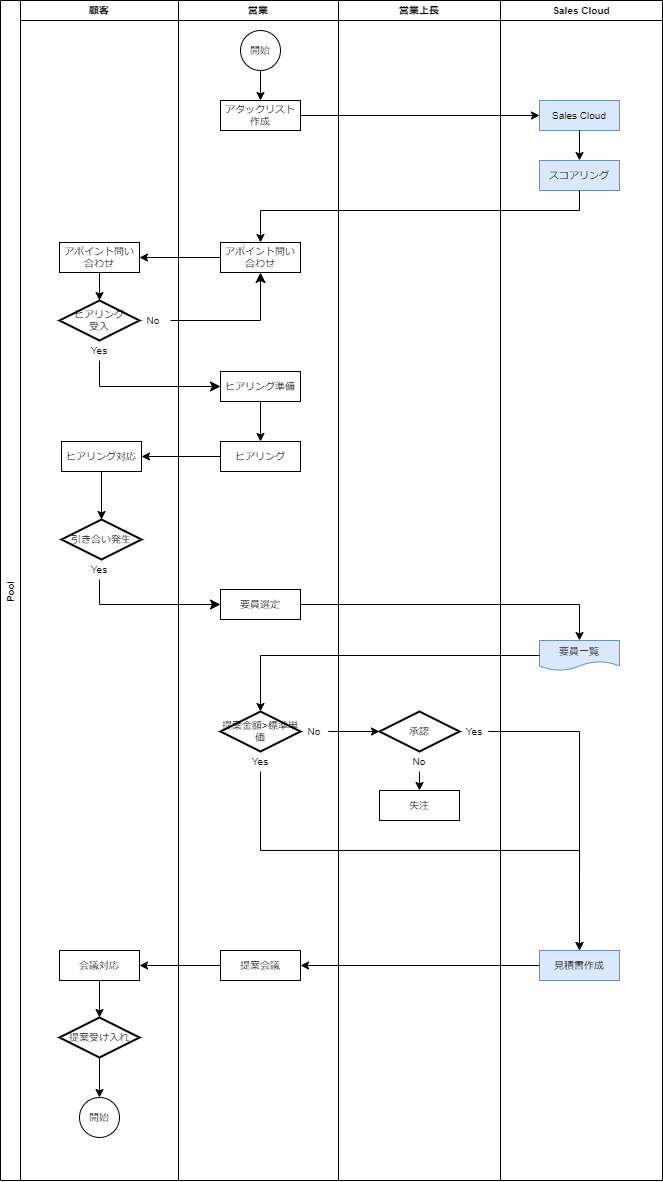

The diagram above was exported from draw.io. Its source (the exported page's mxGraphModel, read from the mxfile embedded in the PNG):
<mxGraphModel dx="690" dy="421" grid="1" gridSize="10" guides="1" tooltips="1" connect="1" arrows="1" fold="1" page="1" pageScale="1" pageWidth="827" pageHeight="1169" math="0" shadow="0">
  <root>
    <mxCell id="0" />
    <mxCell id="1" parent="0" />
    <mxCell id="MxR2uMTwniyg6m4cQqe6-1" value="Pool" style="swimlane;childLayout=stackLayout;resizeParent=1;resizeParentMax=0;startSize=20;horizontal=0;horizontalStack=1;fontSize=10;" parent="1" vertex="1">
      <mxGeometry x="220" y="10" width="500" height="1180" as="geometry">
        <mxRectangle x="220" y="10" width="40" height="60" as="alternateBounds" />
      </mxGeometry>
    </mxCell>
    <mxCell id="MxR2uMTwniyg6m4cQqe6-2" value="顧客" style="swimlane;startSize=20;fontSize=10;" parent="MxR2uMTwniyg6m4cQqe6-1" vertex="1">
      <mxGeometry x="20" width="158" height="1180" as="geometry" />
    </mxCell>
    <mxCell id="24TYhoDVHIwEU7OWZ8Aj-6" value="アポイント問い合わせ" style="rounded=0;whiteSpace=wrap;html=1;fontSize=10;" parent="MxR2uMTwniyg6m4cQqe6-2" vertex="1">
      <mxGeometry x="39" y="242" width="80" height="30" as="geometry" />
    </mxCell>
    <mxCell id="24TYhoDVHIwEU7OWZ8Aj-7" value="ヒアリング&lt;br style=&quot;font-size: 10px;&quot;&gt;受入" style="strokeWidth=2;html=1;shape=mxgraph.flowchart.decision;whiteSpace=wrap;fontSize=10;" parent="MxR2uMTwniyg6m4cQqe6-2" vertex="1">
      <mxGeometry x="39" y="300" width="80" height="40" as="geometry" />
    </mxCell>
    <mxCell id="Do1OJ19HxY3uKb7n_7MY-2" value="ヒアリング対応" style="rounded=0;whiteSpace=wrap;html=1;fontSize=10;" parent="MxR2uMTwniyg6m4cQqe6-2" vertex="1">
      <mxGeometry x="41" y="441" width="80" height="30" as="geometry" />
    </mxCell>
    <mxCell id="Do1OJ19HxY3uKb7n_7MY-3" value="引き合い発生" style="strokeWidth=2;html=1;shape=mxgraph.flowchart.decision;whiteSpace=wrap;fontSize=10;" parent="MxR2uMTwniyg6m4cQqe6-2" vertex="1">
      <mxGeometry x="41" y="519" width="80" height="40" as="geometry" />
    </mxCell>
    <mxCell id="hB16ICSqa0SqNxBKYfv8-32" style="edgeStyle=orthogonalEdgeStyle;rounded=0;orthogonalLoop=1;jettySize=auto;html=1;exitX=0.5;exitY=1;exitDx=0;exitDy=0;entryX=0.5;entryY=0;entryDx=0;entryDy=0;entryPerimeter=0;fontSize=10;" edge="1" parent="MxR2uMTwniyg6m4cQqe6-2" source="sKi6abwRzUVFCHRzSlMO-3" target="sKi6abwRzUVFCHRzSlMO-6">
      <mxGeometry relative="1" as="geometry" />
    </mxCell>
    <mxCell id="sKi6abwRzUVFCHRzSlMO-3" value="会議対応" style="rounded=0;whiteSpace=wrap;html=1;fontSize=10;" parent="MxR2uMTwniyg6m4cQqe6-2" vertex="1">
      <mxGeometry x="39" y="950" width="80" height="30" as="geometry" />
    </mxCell>
    <mxCell id="hB16ICSqa0SqNxBKYfv8-33" style="edgeStyle=orthogonalEdgeStyle;rounded=0;orthogonalLoop=1;jettySize=auto;html=1;exitX=0.5;exitY=1;exitDx=0;exitDy=0;exitPerimeter=0;entryX=0.5;entryY=0;entryDx=0;entryDy=0;fontSize=10;" edge="1" parent="MxR2uMTwniyg6m4cQqe6-2" source="sKi6abwRzUVFCHRzSlMO-6" target="sKi6abwRzUVFCHRzSlMO-8">
      <mxGeometry relative="1" as="geometry" />
    </mxCell>
    <mxCell id="sKi6abwRzUVFCHRzSlMO-6" value="提案受け入れ" style="strokeWidth=2;html=1;shape=mxgraph.flowchart.decision;whiteSpace=wrap;fontSize=10;" parent="MxR2uMTwniyg6m4cQqe6-2" vertex="1">
      <mxGeometry x="39" y="1017" width="80" height="40" as="geometry" />
    </mxCell>
    <mxCell id="sKi6abwRzUVFCHRzSlMO-8" value="開始" style="ellipse;whiteSpace=wrap;html=1;aspect=fixed;fontSize=10;" parent="MxR2uMTwniyg6m4cQqe6-2" vertex="1">
      <mxGeometry x="59" y="1097" width="40" height="40" as="geometry" />
    </mxCell>
    <mxCell id="hB16ICSqa0SqNxBKYfv8-7" value="" style="endArrow=classic;html=1;rounded=0;exitX=0.5;exitY=1;exitDx=0;exitDy=0;entryX=0.5;entryY=0;entryDx=0;entryDy=0;entryPerimeter=0;fontSize=10;" edge="1" parent="MxR2uMTwniyg6m4cQqe6-2" source="24TYhoDVHIwEU7OWZ8Aj-6" target="24TYhoDVHIwEU7OWZ8Aj-7">
      <mxGeometry width="50" height="50" relative="1" as="geometry">
        <mxPoint x="218" y="255" as="sourcePoint" />
        <mxPoint x="139" y="255" as="targetPoint" />
      </mxGeometry>
    </mxCell>
    <mxCell id="hB16ICSqa0SqNxBKYfv8-18" value="No" style="text;strokeColor=none;align=center;fillColor=none;html=1;verticalAlign=middle;whiteSpace=wrap;rounded=0;fontSize=10;" vertex="1" parent="MxR2uMTwniyg6m4cQqe6-2">
      <mxGeometry x="119" y="310" width="28" height="20" as="geometry" />
    </mxCell>
    <mxCell id="hB16ICSqa0SqNxBKYfv8-19" value="Yes" style="text;strokeColor=none;align=center;fillColor=none;html=1;verticalAlign=middle;whiteSpace=wrap;rounded=0;fontSize=10;" vertex="1" parent="MxR2uMTwniyg6m4cQqe6-2">
      <mxGeometry x="65" y="340" width="28" height="20" as="geometry" />
    </mxCell>
    <mxCell id="hB16ICSqa0SqNxBKYfv8-23" value="" style="endArrow=classic;html=1;rounded=0;entryX=0.5;entryY=0;entryDx=0;entryDy=0;exitX=0.5;exitY=1;exitDx=0;exitDy=0;entryPerimeter=0;fontSize=10;" edge="1" parent="MxR2uMTwniyg6m4cQqe6-2" source="Do1OJ19HxY3uKb7n_7MY-2" target="Do1OJ19HxY3uKb7n_7MY-3">
      <mxGeometry width="50" height="50" relative="1" as="geometry">
        <mxPoint x="258" y="421" as="sourcePoint" />
        <mxPoint x="258" y="461" as="targetPoint" />
      </mxGeometry>
    </mxCell>
    <mxCell id="hB16ICSqa0SqNxBKYfv8-26" value="Yes" style="text;strokeColor=none;align=center;fillColor=none;html=1;verticalAlign=middle;whiteSpace=wrap;rounded=0;fontSize=10;" vertex="1" parent="MxR2uMTwniyg6m4cQqe6-2">
      <mxGeometry x="65" y="559" width="28" height="20" as="geometry" />
    </mxCell>
    <mxCell id="MxR2uMTwniyg6m4cQqe6-3" value="営業" style="swimlane;startSize=20;fontSize=10;" parent="MxR2uMTwniyg6m4cQqe6-1" vertex="1">
      <mxGeometry x="178" width="160" height="1180" as="geometry" />
    </mxCell>
    <mxCell id="24TYhoDVHIwEU7OWZ8Aj-1" value="開始" style="ellipse;whiteSpace=wrap;html=1;aspect=fixed;fontSize=10;" parent="MxR2uMTwniyg6m4cQqe6-3" vertex="1">
      <mxGeometry x="62" y="30" width="40" height="40" as="geometry" />
    </mxCell>
    <mxCell id="24TYhoDVHIwEU7OWZ8Aj-2" value="アタックリスト作成" style="rounded=0;whiteSpace=wrap;html=1;fontSize=10;" parent="MxR2uMTwniyg6m4cQqe6-3" vertex="1">
      <mxGeometry x="42" y="100" width="80" height="30" as="geometry" />
    </mxCell>
    <mxCell id="24TYhoDVHIwEU7OWZ8Aj-4" value="アポイント問い合わせ" style="rounded=0;whiteSpace=wrap;html=1;fontSize=10;" parent="MxR2uMTwniyg6m4cQqe6-3" vertex="1">
      <mxGeometry x="42" y="242" width="80" height="30" as="geometry" />
    </mxCell>
    <mxCell id="24TYhoDVHIwEU7OWZ8Aj-8" value="ヒアリング準備" style="rounded=0;whiteSpace=wrap;html=1;fontSize=10;" parent="MxR2uMTwniyg6m4cQqe6-3" vertex="1">
      <mxGeometry x="42" y="371" width="80" height="30" as="geometry" />
    </mxCell>
    <mxCell id="Do1OJ19HxY3uKb7n_7MY-1" value="ヒアリング" style="rounded=0;whiteSpace=wrap;html=1;fontSize=10;" parent="MxR2uMTwniyg6m4cQqe6-3" vertex="1">
      <mxGeometry x="42" y="441" width="80" height="30" as="geometry" />
    </mxCell>
    <mxCell id="Do1OJ19HxY3uKb7n_7MY-4" value="要員選定" style="rounded=0;whiteSpace=wrap;html=1;fontSize=10;" parent="MxR2uMTwniyg6m4cQqe6-3" vertex="1">
      <mxGeometry x="42" y="589" width="80" height="30" as="geometry" />
    </mxCell>
    <mxCell id="Do1OJ19HxY3uKb7n_7MY-7" value="提案金額&amp;gt;標準単価" style="strokeWidth=2;html=1;shape=mxgraph.flowchart.decision;whiteSpace=wrap;fontSize=10;" parent="MxR2uMTwniyg6m4cQqe6-3" vertex="1">
      <mxGeometry x="42" y="711" width="80" height="40" as="geometry" />
    </mxCell>
    <mxCell id="sKi6abwRzUVFCHRzSlMO-7" value="提案会議" style="rounded=0;whiteSpace=wrap;html=1;fontSize=10;" parent="MxR2uMTwniyg6m4cQqe6-3" vertex="1">
      <mxGeometry x="42" y="950" width="80" height="30" as="geometry" />
    </mxCell>
    <mxCell id="hB16ICSqa0SqNxBKYfv8-1" value="" style="endArrow=classic;html=1;rounded=0;exitX=0.5;exitY=1;exitDx=0;exitDy=0;entryX=0.5;entryY=0;entryDx=0;entryDy=0;fontSize=10;" edge="1" parent="MxR2uMTwniyg6m4cQqe6-3" source="24TYhoDVHIwEU7OWZ8Aj-1" target="24TYhoDVHIwEU7OWZ8Aj-2">
      <mxGeometry width="50" height="50" relative="1" as="geometry">
        <mxPoint x="22" y="250" as="sourcePoint" />
        <mxPoint x="72" y="200" as="targetPoint" />
      </mxGeometry>
    </mxCell>
    <mxCell id="hB16ICSqa0SqNxBKYfv8-6" value="" style="endArrow=classic;html=1;rounded=0;entryX=0.5;entryY=0;entryDx=0;entryDy=0;exitX=0.5;exitY=1;exitDx=0;exitDy=0;fontSize=10;" edge="1" parent="MxR2uMTwniyg6m4cQqe6-3" source="24TYhoDVHIwEU7OWZ8Aj-8" target="Do1OJ19HxY3uKb7n_7MY-1">
      <mxGeometry width="50" height="50" relative="1" as="geometry">
        <mxPoint x="52" y="331" as="sourcePoint" />
        <mxPoint x="-29" y="266" as="targetPoint" />
      </mxGeometry>
    </mxCell>
    <mxCell id="hB16ICSqa0SqNxBKYfv8-35" value="No" style="text;strokeColor=none;align=center;fillColor=none;html=1;verticalAlign=middle;whiteSpace=wrap;rounded=0;fontSize=10;" vertex="1" parent="MxR2uMTwniyg6m4cQqe6-3">
      <mxGeometry x="122" y="721" width="28" height="20" as="geometry" />
    </mxCell>
    <mxCell id="hB16ICSqa0SqNxBKYfv8-36" value="Yes" style="text;strokeColor=none;align=center;fillColor=none;html=1;verticalAlign=middle;whiteSpace=wrap;rounded=0;fontSize=10;" vertex="1" parent="MxR2uMTwniyg6m4cQqe6-3">
      <mxGeometry x="68" y="751" width="28" height="20" as="geometry" />
    </mxCell>
    <mxCell id="MxR2uMTwniyg6m4cQqe6-4" value="営業上長" style="swimlane;startSize=20;fontSize=10;" parent="MxR2uMTwniyg6m4cQqe6-1" vertex="1">
      <mxGeometry x="338" width="162" height="1180" as="geometry" />
    </mxCell>
    <mxCell id="Do1OJ19HxY3uKb7n_7MY-10" value="承認" style="strokeWidth=2;html=1;shape=mxgraph.flowchart.decision;whiteSpace=wrap;fontSize=10;" parent="MxR2uMTwniyg6m4cQqe6-4" vertex="1">
      <mxGeometry x="41" y="711" width="80" height="40" as="geometry" />
    </mxCell>
    <mxCell id="Do1OJ19HxY3uKb7n_7MY-11" value="失注" style="rounded=0;whiteSpace=wrap;html=1;fontSize=10;" parent="MxR2uMTwniyg6m4cQqe6-4" vertex="1">
      <mxGeometry x="41" y="790" width="80" height="30" as="geometry" />
    </mxCell>
    <mxCell id="hB16ICSqa0SqNxBKYfv8-48" value="Yes" style="text;strokeColor=none;align=center;fillColor=none;html=1;verticalAlign=middle;whiteSpace=wrap;rounded=0;fontSize=10;" vertex="1" parent="MxR2uMTwniyg6m4cQqe6-4">
      <mxGeometry x="122" y="721" width="28" height="20" as="geometry" />
    </mxCell>
    <mxCell id="hB16ICSqa0SqNxBKYfv8-50" style="edgeStyle=orthogonalEdgeStyle;rounded=0;orthogonalLoop=1;jettySize=auto;html=1;exitX=0.5;exitY=1;exitDx=0;exitDy=0;entryX=0.5;entryY=0;entryDx=0;entryDy=0;fontSize=10;" edge="1" parent="MxR2uMTwniyg6m4cQqe6-4" source="hB16ICSqa0SqNxBKYfv8-49" target="Do1OJ19HxY3uKb7n_7MY-11">
      <mxGeometry relative="1" as="geometry" />
    </mxCell>
    <mxCell id="hB16ICSqa0SqNxBKYfv8-49" value="No" style="text;strokeColor=none;align=center;fillColor=none;html=1;verticalAlign=middle;whiteSpace=wrap;rounded=0;fontSize=10;" vertex="1" parent="MxR2uMTwniyg6m4cQqe6-4">
      <mxGeometry x="67" y="751" width="28" height="20" as="geometry" />
    </mxCell>
    <mxCell id="hB16ICSqa0SqNxBKYfv8-5" value="" style="endArrow=classic;html=1;rounded=0;exitX=0;exitY=0.5;exitDx=0;exitDy=0;entryX=1;entryY=0.5;entryDx=0;entryDy=0;fontSize=10;" edge="1" parent="MxR2uMTwniyg6m4cQqe6-1" source="24TYhoDVHIwEU7OWZ8Aj-4" target="24TYhoDVHIwEU7OWZ8Aj-6">
      <mxGeometry width="50" height="50" relative="1" as="geometry">
        <mxPoint x="268" y="200" as="sourcePoint" />
        <mxPoint x="268" y="230" as="targetPoint" />
      </mxGeometry>
    </mxCell>
    <mxCell id="hB16ICSqa0SqNxBKYfv8-8" value="" style="edgeStyle=elbowEdgeStyle;elbow=vertical;endArrow=classic;html=1;curved=0;rounded=0;endSize=8;startSize=8;entryX=0.5;entryY=1;entryDx=0;entryDy=0;fontSize=10;" edge="1" parent="MxR2uMTwniyg6m4cQqe6-1" target="24TYhoDVHIwEU7OWZ8Aj-4">
      <mxGeometry width="50" height="50" relative="1" as="geometry">
        <mxPoint x="170" y="320" as="sourcePoint" />
        <mxPoint x="250" y="200" as="targetPoint" />
        <Array as="points">
          <mxPoint x="200" y="320" />
        </Array>
      </mxGeometry>
    </mxCell>
    <mxCell id="hB16ICSqa0SqNxBKYfv8-20" value="" style="edgeStyle=elbowEdgeStyle;elbow=vertical;endArrow=classic;html=1;curved=0;rounded=0;endSize=8;startSize=8;exitX=0.5;exitY=1;exitDx=0;exitDy=0;entryX=0;entryY=0.5;entryDx=0;entryDy=0;fontSize=10;" edge="1" parent="MxR2uMTwniyg6m4cQqe6-1" source="hB16ICSqa0SqNxBKYfv8-19" target="24TYhoDVHIwEU7OWZ8Aj-8">
      <mxGeometry width="50" height="50" relative="1" as="geometry">
        <mxPoint x="160" y="300" as="sourcePoint" />
        <mxPoint x="218" y="363" as="targetPoint" />
        <Array as="points">
          <mxPoint x="160" y="386" />
        </Array>
      </mxGeometry>
    </mxCell>
    <mxCell id="hB16ICSqa0SqNxBKYfv8-21" value="" style="edgeStyle=elbowEdgeStyle;elbow=vertical;endArrow=classic;html=1;curved=0;rounded=0;endSize=8;startSize=8;exitX=0.5;exitY=1;exitDx=0;exitDy=0;entryX=0;entryY=0.5;entryDx=0;entryDy=0;fontSize=10;" edge="1" parent="MxR2uMTwniyg6m4cQqe6-1" source="hB16ICSqa0SqNxBKYfv8-26" target="Do1OJ19HxY3uKb7n_7MY-4">
      <mxGeometry width="50" height="50" relative="1" as="geometry">
        <mxPoint x="190" y="538" as="sourcePoint" />
        <mxPoint x="240" y="488" as="targetPoint" />
        <Array as="points">
          <mxPoint x="160" y="604" />
        </Array>
      </mxGeometry>
    </mxCell>
    <mxCell id="hB16ICSqa0SqNxBKYfv8-22" value="" style="endArrow=classic;html=1;rounded=0;entryX=1;entryY=0.5;entryDx=0;entryDy=0;exitX=0;exitY=0.5;exitDx=0;exitDy=0;fontSize=10;" edge="1" parent="MxR2uMTwniyg6m4cQqe6-1" source="Do1OJ19HxY3uKb7n_7MY-1" target="Do1OJ19HxY3uKb7n_7MY-2">
      <mxGeometry width="50" height="50" relative="1" as="geometry">
        <mxPoint x="268" y="411" as="sourcePoint" />
        <mxPoint x="268" y="451" as="targetPoint" />
      </mxGeometry>
    </mxCell>
    <mxCell id="hB16ICSqa0SqNxBKYfv8-31" style="edgeStyle=orthogonalEdgeStyle;rounded=0;orthogonalLoop=1;jettySize=auto;html=1;exitX=0;exitY=0.5;exitDx=0;exitDy=0;fontSize=10;" edge="1" parent="MxR2uMTwniyg6m4cQqe6-1" source="sKi6abwRzUVFCHRzSlMO-7" target="sKi6abwRzUVFCHRzSlMO-3">
      <mxGeometry relative="1" as="geometry" />
    </mxCell>
    <mxCell id="hB16ICSqa0SqNxBKYfv8-34" style="edgeStyle=orthogonalEdgeStyle;rounded=0;orthogonalLoop=1;jettySize=auto;html=1;entryX=0;entryY=0.5;entryDx=0;entryDy=0;entryPerimeter=0;exitX=1;exitY=0.5;exitDx=0;exitDy=0;fontSize=10;" edge="1" parent="MxR2uMTwniyg6m4cQqe6-1" source="hB16ICSqa0SqNxBKYfv8-35" target="Do1OJ19HxY3uKb7n_7MY-10">
      <mxGeometry relative="1" as="geometry">
        <mxPoint x="340" y="731" as="sourcePoint" />
      </mxGeometry>
    </mxCell>
    <mxCell id="hB16ICSqa0SqNxBKYfv8-39" value="Sales Cloud" style="swimlane;startSize=20;fontSize=10;" vertex="1" parent="1">
      <mxGeometry x="720" y="10" width="162" height="1180" as="geometry" />
    </mxCell>
    <mxCell id="24TYhoDVHIwEU7OWZ8Aj-3" value="スコアリング" style="rounded=0;whiteSpace=wrap;html=1;fillColor=#dae8fc;strokeColor=#6c8ebf;fontSize=10;" parent="hB16ICSqa0SqNxBKYfv8-39" vertex="1">
      <mxGeometry x="39" y="160" width="80" height="30" as="geometry" />
    </mxCell>
    <mxCell id="hB16ICSqa0SqNxBKYfv8-43" value="Sales Cloud" style="rounded=0;whiteSpace=wrap;html=1;fillColor=#dae8fc;strokeColor=#6c8ebf;fontSize=10;" vertex="1" parent="hB16ICSqa0SqNxBKYfv8-39">
      <mxGeometry x="39" y="100" width="80" height="30" as="geometry" />
    </mxCell>
    <mxCell id="hB16ICSqa0SqNxBKYfv8-3" value="" style="endArrow=classic;html=1;rounded=0;entryX=0.5;entryY=0;entryDx=0;entryDy=0;exitX=0.5;exitY=1;exitDx=0;exitDy=0;fontSize=10;" edge="1" parent="hB16ICSqa0SqNxBKYfv8-39" source="hB16ICSqa0SqNxBKYfv8-43" target="24TYhoDVHIwEU7OWZ8Aj-3">
      <mxGeometry width="50" height="50" relative="1" as="geometry">
        <mxPoint x="70" y="140" as="sourcePoint" />
        <mxPoint x="-232" y="110" as="targetPoint" />
      </mxGeometry>
    </mxCell>
    <mxCell id="Do1OJ19HxY3uKb7n_7MY-5" value="要員一覧" style="shape=document;whiteSpace=wrap;html=1;boundedLbl=1;fillColor=#dae8fc;strokeColor=#6c8ebf;fontSize=10;" parent="hB16ICSqa0SqNxBKYfv8-39" vertex="1">
      <mxGeometry x="39" y="640" width="80" height="30" as="geometry" />
    </mxCell>
    <mxCell id="sKi6abwRzUVFCHRzSlMO-2" value="見積書作成" style="rounded=0;whiteSpace=wrap;html=1;fillColor=#dae8fc;strokeColor=#6c8ebf;fontSize=10;" parent="hB16ICSqa0SqNxBKYfv8-39" vertex="1">
      <mxGeometry x="39" y="950" width="80" height="30" as="geometry" />
    </mxCell>
    <mxCell id="hB16ICSqa0SqNxBKYfv8-4" value="" style="endArrow=classic;html=1;rounded=0;exitX=0.5;exitY=1;exitDx=0;exitDy=0;entryX=0.5;entryY=0;entryDx=0;entryDy=0;fontSize=10;" edge="1" parent="1" source="24TYhoDVHIwEU7OWZ8Aj-3" target="24TYhoDVHIwEU7OWZ8Aj-4">
      <mxGeometry width="50" height="50" relative="1" as="geometry">
        <mxPoint x="488" y="150" as="sourcePoint" />
        <mxPoint x="488" y="180" as="targetPoint" />
        <Array as="points">
          <mxPoint x="799" y="220" />
          <mxPoint x="640" y="220" />
          <mxPoint x="480" y="220" />
        </Array>
      </mxGeometry>
    </mxCell>
    <mxCell id="hB16ICSqa0SqNxBKYfv8-44" style="edgeStyle=orthogonalEdgeStyle;rounded=0;orthogonalLoop=1;jettySize=auto;html=1;exitX=1;exitY=0.5;exitDx=0;exitDy=0;entryX=0;entryY=0.5;entryDx=0;entryDy=0;fontSize=10;" edge="1" parent="1" source="24TYhoDVHIwEU7OWZ8Aj-2" target="hB16ICSqa0SqNxBKYfv8-43">
      <mxGeometry relative="1" as="geometry" />
    </mxCell>
    <mxCell id="hB16ICSqa0SqNxBKYfv8-24" value="" style="endArrow=classic;html=1;rounded=0;entryX=0.5;entryY=0;entryDx=0;entryDy=0;exitX=1;exitY=0.5;exitDx=0;exitDy=0;fontSize=10;" edge="1" parent="1" source="Do1OJ19HxY3uKb7n_7MY-4" target="Do1OJ19HxY3uKb7n_7MY-5">
      <mxGeometry width="50" height="50" relative="1" as="geometry">
        <mxPoint x="508" y="441" as="sourcePoint" />
        <mxPoint x="508" y="481" as="targetPoint" />
        <Array as="points">
          <mxPoint x="799" y="614" />
        </Array>
      </mxGeometry>
    </mxCell>
    <mxCell id="hB16ICSqa0SqNxBKYfv8-25" value="" style="endArrow=classic;html=1;rounded=0;entryX=0.5;entryY=0;entryDx=0;entryDy=0;entryPerimeter=0;exitX=0;exitY=0.5;exitDx=0;exitDy=0;fontSize=10;" edge="1" parent="1" source="Do1OJ19HxY3uKb7n_7MY-5" target="Do1OJ19HxY3uKb7n_7MY-7">
      <mxGeometry width="50" height="50" relative="1" as="geometry">
        <mxPoint x="480" y="690" as="sourcePoint" />
        <mxPoint x="488" y="648" as="targetPoint" />
        <Array as="points">
          <mxPoint x="480" y="665" />
        </Array>
      </mxGeometry>
    </mxCell>
    <mxCell id="hB16ICSqa0SqNxBKYfv8-46" style="edgeStyle=orthogonalEdgeStyle;rounded=0;orthogonalLoop=1;jettySize=auto;html=1;exitX=0.5;exitY=1;exitDx=0;exitDy=0;entryX=0.5;entryY=0;entryDx=0;entryDy=0;fontSize=10;" edge="1" parent="1" source="hB16ICSqa0SqNxBKYfv8-36" target="sKi6abwRzUVFCHRzSlMO-2">
      <mxGeometry relative="1" as="geometry">
        <Array as="points">
          <mxPoint x="480" y="860" />
          <mxPoint x="799" y="860" />
        </Array>
      </mxGeometry>
    </mxCell>
    <mxCell id="hB16ICSqa0SqNxBKYfv8-47" style="edgeStyle=orthogonalEdgeStyle;rounded=0;orthogonalLoop=1;jettySize=auto;html=1;entryX=0.5;entryY=0;entryDx=0;entryDy=0;exitX=1;exitY=0.5;exitDx=0;exitDy=0;fontSize=10;" edge="1" parent="1" source="hB16ICSqa0SqNxBKYfv8-48" target="sKi6abwRzUVFCHRzSlMO-2">
      <mxGeometry relative="1" as="geometry">
        <mxPoint x="840" y="710" as="sourcePoint" />
      </mxGeometry>
    </mxCell>
    <mxCell id="hB16ICSqa0SqNxBKYfv8-51" style="edgeStyle=orthogonalEdgeStyle;rounded=0;orthogonalLoop=1;jettySize=auto;html=1;exitX=0;exitY=0.5;exitDx=0;exitDy=0;entryX=1;entryY=0.5;entryDx=0;entryDy=0;fontSize=10;" edge="1" parent="1" source="sKi6abwRzUVFCHRzSlMO-2" target="sKi6abwRzUVFCHRzSlMO-7">
      <mxGeometry relative="1" as="geometry" />
    </mxCell>
  </root>
</mxGraphModel>